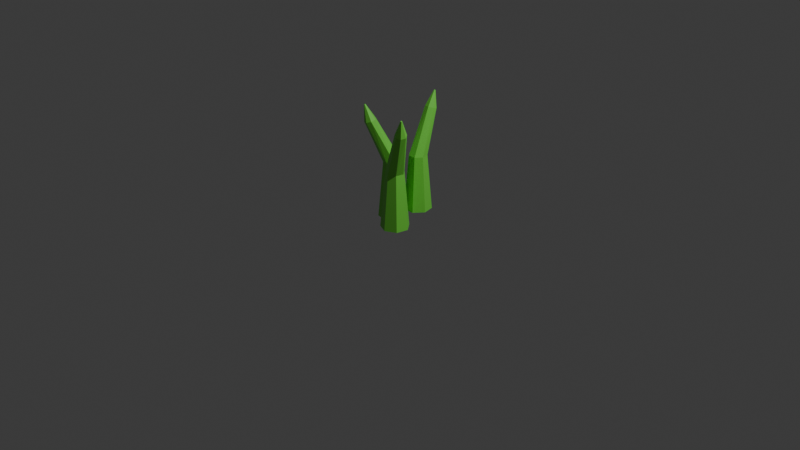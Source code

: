 # Source: Grass.blend  (saved by Blender 4.3.34; exported with 4.5.12 LTS)
import bpy
from mathutils import Matrix  # noqa: F401  (used for matrix-valued properties, if any)

bpy.ops.wm.read_factory_settings(use_empty=True)
scene = bpy.context.scene
scene.name = 'Scene'

# ---- collections
col_collection = bpy.data.collections.new('Collection'); scene.collection.children.link(col_collection)

# ---- materials (node trees are filled in below, after node groups)
mat_grass = bpy.data.materials.new('Grass')

# ---- material node trees
mat_grass.use_nodes = True; mat_grass.node_tree.nodes.clear()
_N = mat_grass.node_tree.nodes; _L = mat_grass.node_tree.links
n0 = _N.new('ShaderNodeBsdfPrincipled'); n0.name = 'Principled BSDF'; n0.location = (10, 300)
n0.inputs[0].default_value = (0.1912, 0.7991, 0.07619, 1.0)
n1 = _N.new('ShaderNodeOutputMaterial'); n1.name = 'Material Output'; n1.location = (300, 300)
_L.new(n0.outputs[0], n1.inputs[0])
n1.is_active_output = True

# ---- world
world_world = bpy.data.worlds.new('World'); scene.world = world_world
world_world.use_nodes = True; world_world.node_tree.nodes.clear()
_N = world_world.node_tree.nodes; _L = world_world.node_tree.links
n0 = _N.new('ShaderNodeOutputWorld'); n0.name = 'World Output'; n0.location = (300, 300)
n1 = _N.new('ShaderNodeBackground'); n1.name = 'Background'; n1.location = (10, 300)
n1.inputs[0].default_value = (0.05088, 0.05088, 0.05088, 1.0)
_L.new(n1.outputs[0], n0.inputs[0])
n0.is_active_output = True
world_world.color = (0.05088, 0.05088, 0.05088)
world_world.sun_shadow_jitter_overblur = 0.0

# ---- cameras
cam_camera = bpy.data.cameras.new('Camera')
cam_camera.clip_end = 100.0
cam_camera.ortho_scale = 7.314

# ---- lights
light_light = bpy.data.lights.new('Light', 'POINT')
light_light.energy = 1000.0
light_light.shadow_soft_size = 0.1

# ---- meshes
me_cylinder = bpy.data.meshes.new('Cylinder')
me_cylinder.from_pydata([(-6.396e-10, 0.4054, 0.04709), (-1.619e-09, 0.3536, 0.6314), (0.116, 0.3495, 0.04709), (0.07546, 0.3172, 0.6314), (0.1446, 0.224, 0.04709), (0.0941, 0.2356, 0.6314), (0.06436, 0.1234, 0.04709), (0.04188, 0.1701, 0.6314), (-0.06436, 0.1234, 0.04709), (-0.04188, 0.1701, 0.6314), (-0.1446, 0.224, 0.04709), (-0.0941, 0.2356, 0.6314), (-0.116, 0.3495, 0.04709), (-0.07546, 0.3172, 0.6314), (-0.006869, 0.5015, 1.071), (0.03708, 0.4749, 1.079), (0.04275, 0.4255, 1.094), (0.005865, 0.3906, 1.105), (-0.04579, 0.3964, 1.104), (-0.07333, 0.4386, 1.091), (-0.056, 0.4854, 1.076), (-0.01143, 0.5036, 1.25), (-0.005494, 0.5, 1.251), (-0.004729, 0.4934, 1.253), (-0.009707, 0.4887, 1.255), (-0.01668, 0.4894, 1.255), (-0.0204, 0.4951, 1.253), (-0.01806, 0.5014, 1.251), (0.2858, -0.3026, 0.04709), (0.2446, -0.2713, 0.6314), (0.1712, -0.3612, 0.04709), (0.17, -0.3094, 0.6314), (0.05393, -0.3081, 0.04709), (0.09367, -0.2748, 0.6314), (0.02234, -0.1833, 0.04709), (0.07312, -0.1936, 0.6314), (0.1002, -0.0808, 0.04709), (0.1238, -0.1269, 0.6314), (0.2289, -0.07777, 0.04709), (0.2075, -0.125, 0.6314), (0.3115, -0.1765, 0.04709), (0.2613, -0.1892, 0.6314), (0.3916, -0.3486, 1.071), (0.3438, -0.3675, 1.079), (0.3011, -0.3422, 1.094), (0.2956, -0.2917, 1.105), (0.3315, -0.2541, 1.104), (0.3817, -0.2577, 1.091), (0.4085, -0.2997, 1.076), (0.3961, -0.3463, 1.25), (0.3896, -0.3488, 1.251), (0.3839, -0.3454, 1.253), (0.3831, -0.3386, 1.255), (0.388, -0.3335, 1.255), (0.3947, -0.334, 1.253), (0.3984, -0.3397, 1.251), (-0.1309, -0.1655, 0.04709), (-0.09878, -0.1248, 0.6314), (-0.1873, -0.04976, 0.04709), (-0.1355, -0.04951, 0.6314), (-0.132, 0.06648, 0.04709), (-0.0995, 0.02613, 0.6314), (-0.006644, 0.09573, 0.04709), (-0.01793, 0.04516, 0.6314), (0.09438, 0.01595, 0.04709), (0.0478, -0.006752, 0.6314), (0.095, -0.1128, 0.04709), (0.04821, -0.09051, 0.6314), (-0.005256, -0.1935, 0.04709), (-0.01703, -0.143, 0.6314), (-0.1895, -0.2837, 1.071), (-0.2075, -0.2355, 1.079), (-0.1814, -0.1933, 1.094), (-0.1308, -0.1888, 1.105), (-0.09385, -0.2254, 1.104), (-0.09838, -0.2755, 1.091), (-0.141, -0.3015, 1.076), (-0.1873, -0.2882, 1.25), (-0.1897, -0.2817, 1.251), (-0.1862, -0.276, 1.253), (-0.1793, -0.2754, 1.255), (-0.1743, -0.2803, 1.255), (-0.175, -0.2871, 1.253), (-0.1807, -0.2906, 1.251)], [], [(0, 1, 3, 2), (2, 3, 5, 4), (4, 5, 7, 6), (6, 7, 9, 8), (8, 9, 11, 10), (5, 3, 15, 16), (10, 11, 13, 12), (12, 13, 1, 0), (0, 2, 4, 6, 8, 10, 12), (14, 20, 27, 21), (11, 9, 18, 19), (3, 1, 14, 15), (7, 5, 16, 17), (13, 11, 19, 20), (9, 7, 17, 18), (1, 13, 20, 14), (22, 21, 27, 26, 25, 24, 23), (19, 18, 25, 26), (17, 16, 23, 24), (15, 14, 21, 22), (20, 19, 26, 27), (18, 17, 24, 25), (16, 15, 22, 23), (28, 29, 31, 30), (30, 31, 33, 32), (32, 33, 35, 34), (34, 35, 37, 36), (36, 37, 39, 38), (33, 31, 43, 44), (38, 39, 41, 40), (40, 41, 29, 28), (28, 30, 32, 34, 36, 38, 40), (42, 48, 55, 49), (39, 37, 46, 47), (31, 29, 42, 43), (35, 33, 44, 45), (41, 39, 47, 48), (37, 35, 45, 46), (29, 41, 48, 42), (50, 49, 55, 54, 53, 52, 51), (47, 46, 53, 54), (45, 44, 51, 52), (43, 42, 49, 50), (48, 47, 54, 55), (46, 45, 52, 53), (44, 43, 50, 51), (56, 57, 59, 58), (58, 59, 61, 60), (60, 61, 63, 62), (62, 63, 65, 64), (64, 65, 67, 66), (61, 59, 71, 72), (66, 67, 69, 68), (68, 69, 57, 56), (56, 58, 60, 62, 64, 66, 68), (70, 76, 83, 77), (67, 65, 74, 75), (59, 57, 70, 71), (63, 61, 72, 73), (69, 67, 75, 76), (65, 63, 73, 74), (57, 69, 76, 70), (78, 77, 83, 82, 81, 80, 79), (75, 74, 81, 82), (73, 72, 79, 80), (71, 70, 77, 78), (76, 75, 82, 83), (74, 73, 80, 81), (72, 71, 78, 79)])
_uv = me_cylinder.uv_layers.new(name='UVMap')
_uv.uv.foreach_set('vector', [1.0, 0.5, 1.0, 1.0, 0.8571, 1.0, 0.8571, 0.5, 0.8571, 0.5, 0.8571, 1.0, 0.7143, 1.0, 0.7143, 0.5, 0.7143, 0.5, 0.7143, 1.0, 0.5714, 1.0, 0.5714, 0.5, 0.5714, 0.5, 0.5714, 1.0, 0.4286, 1.0, 0.4286, 0.5, 0.4286, 0.5, 0.4286, 1.0, 0.2857, 1.0, 0.2857, 0.5, 0.7143, 1.0, 0.8571, 1.0, 0.8571, 1.0, 0.7143, 1.0, 0.2857, 0.5, 0.2857, 1.0, 0.1429, 1.0, 0.1429, 0.5, 0.1429, 0.5, 0.1429, 1.0, 2.98e-08, 1.0, 2.98e-08, 0.5, 0.75, 0.49, 0.9376, 0.3996, 0.984, 0.1966, 0.8541, 0.03377, 0.6459, 0.03377, 0.516, 0.1966, 0.5624, 0.3996, 2.98e-08, 1.0, 0.1429, 1.0, 0.1429, 1.0, 2.98e-08, 1.0, 0.2857, 1.0, 0.4286, 1.0, 0.4286, 1.0, 0.2857, 1.0, 0.8571, 1.0, 1.0, 1.0, 1.0, 1.0, 0.8571, 1.0, 0.5714, 1.0, 0.7143, 1.0, 0.7143, 1.0, 0.5714, 1.0, 0.1429, 1.0, 0.2857, 1.0, 0.2857, 1.0, 0.1429, 1.0, 0.4286, 1.0, 0.5714, 1.0, 0.5714, 1.0, 0.4286, 1.0, 2.98e-08, 1.0, 0.1429, 1.0, 0.1429, 1.0, 2.98e-08, 1.0, 0.4376, 0.3996, 0.25, 0.49, 0.06236, 0.3996, 0.01602, 0.1966, 0.1459, 0.03377, 0.3541, 0.03377, 0.484, 0.1966, 0.2857, 1.0, 0.4286, 1.0, 0.4286, 1.0, 0.2857, 1.0, 0.5714, 1.0, 0.7143, 1.0, 0.7143, 1.0, 0.5714, 1.0, 0.8571, 1.0, 1.0, 1.0, 1.0, 1.0, 0.8571, 1.0, 0.1429, 1.0, 0.2857, 1.0, 0.2857, 1.0, 0.1429, 1.0, 0.4286, 1.0, 0.5714, 1.0, 0.5714, 1.0, 0.4286, 1.0, 0.7143, 1.0, 0.8571, 1.0, 0.8571, 1.0, 0.7143, 1.0, 1.0, 0.5, 1.0, 1.0, 0.8571, 1.0, 0.8571, 0.5, 0.8571, 0.5, 0.8571, 1.0, 0.7143, 1.0, 0.7143, 0.5, 0.7143, 0.5, 0.7143, 1.0, 0.5714, 1.0, 0.5714, 0.5, 0.5714, 0.5, 0.5714, 1.0, 0.4286, 1.0, 0.4286, 0.5, 0.4286, 0.5, 0.4286, 1.0, 0.2857, 1.0, 0.2857, 0.5, 0.7143, 1.0, 0.8571, 1.0, 0.8571, 1.0, 0.7143, 1.0, 0.2857, 0.5, 0.2857, 1.0, 0.1429, 1.0, 0.1429, 0.5, 0.1429, 0.5, 0.1429, 1.0, 2.98e-08, 1.0, 2.98e-08, 0.5, 0.75, 0.49, 0.9376, 0.3996, 0.984, 0.1966, 0.8541, 0.03377, 0.6459, 0.03377, 0.516, 0.1966, 0.5624, 0.3996, 2.98e-08, 1.0, 0.1429, 1.0, 0.1429, 1.0, 2.98e-08, 1.0, 0.2857, 1.0, 0.4286, 1.0, 0.4286, 1.0, 0.2857, 1.0, 0.8571, 1.0, 1.0, 1.0, 1.0, 1.0, 0.8571, 1.0, 0.5714, 1.0, 0.7143, 1.0, 0.7143, 1.0, 0.5714, 1.0, 0.1429, 1.0, 0.2857, 1.0, 0.2857, 1.0, 0.1429, 1.0, 0.4286, 1.0, 0.5714, 1.0, 0.5714, 1.0, 0.4286, 1.0, 2.98e-08, 1.0, 0.1429, 1.0, 0.1429, 1.0, 2.98e-08, 1.0, 0.4376, 0.3996, 0.25, 0.49, 0.06236, 0.3996, 0.01602, 0.1966, 0.1459, 0.03377, 0.3541, 0.03377, 0.484, 0.1966, 0.2857, 1.0, 0.4286, 1.0, 0.4286, 1.0, 0.2857, 1.0, 0.5714, 1.0, 0.7143, 1.0, 0.7143, 1.0, 0.5714, 1.0, 0.8571, 1.0, 1.0, 1.0, 1.0, 1.0, 0.8571, 1.0, 0.1429, 1.0, 0.2857, 1.0, 0.2857, 1.0, 0.1429, 1.0, 0.4286, 1.0, 0.5714, 1.0, 0.5714, 1.0, 0.4286, 1.0, 0.7143, 1.0, 0.8571, 1.0, 0.8571, 1.0, 0.7143, 1.0, 1.0, 0.5, 1.0, 1.0, 0.8571, 1.0, 0.8571, 0.5, 0.8571, 0.5, 0.8571, 1.0, 0.7143, 1.0, 0.7143, 0.5, 0.7143, 0.5, 0.7143, 1.0, 0.5714, 1.0, 0.5714, 0.5, 0.5714, 0.5, 0.5714, 1.0, 0.4286, 1.0, 0.4286, 0.5, 0.4286, 0.5, 0.4286, 1.0, 0.2857, 1.0, 0.2857, 0.5, 0.7143, 1.0, 0.8571, 1.0, 0.8571, 1.0, 0.7143, 1.0, 0.2857, 0.5, 0.2857, 1.0, 0.1429, 1.0, 0.1429, 0.5, 0.1429, 0.5, 0.1429, 1.0, 2.98e-08, 1.0, 2.98e-08, 0.5, 0.75, 0.49, 0.9376, 0.3996, 0.984, 0.1966, 0.8541, 0.03377, 0.6459, 0.03377, 0.516, 0.1966, 0.5624, 0.3996, 2.98e-08, 1.0, 0.1429, 1.0, 0.1429, 1.0, 2.98e-08, 1.0, 0.2857, 1.0, 0.4286, 1.0, 0.4286, 1.0, 0.2857, 1.0, 0.8571, 1.0, 1.0, 1.0, 1.0, 1.0, 0.8571, 1.0, 0.5714, 1.0, 0.7143, 1.0, 0.7143, 1.0, 0.5714, 1.0, 0.1429, 1.0, 0.2857, 1.0, 0.2857, 1.0, 0.1429, 1.0, 0.4286, 1.0, 0.5714, 1.0, 0.5714, 1.0, 0.4286, 1.0, 2.98e-08, 1.0, 0.1429, 1.0, 0.1429, 1.0, 2.98e-08, 1.0, 0.4376, 0.3996, 0.25, 0.49, 0.06236, 0.3996, 0.01602, 0.1966, 0.1459, 0.03377, 0.3541, 0.03377, 0.484, 0.1966, 0.2857, 1.0, 0.4286, 1.0, 0.4286, 1.0, 0.2857, 1.0, 0.5714, 1.0, 0.7143, 1.0, 0.7143, 1.0, 0.5714, 1.0, 0.8571, 1.0, 1.0, 1.0, 1.0, 1.0, 0.8571, 1.0, 0.1429, 1.0, 0.2857, 1.0, 0.2857, 1.0, 0.1429, 1.0, 0.4286, 1.0, 0.5714, 1.0, 0.5714, 1.0, 0.4286, 1.0, 0.7143, 1.0, 0.8571, 1.0, 0.8571, 1.0, 0.7143, 1.0])
me_cylinder.materials.append(mat_grass)
me_cylinder.update()

# ---- objects
ob_light = bpy.data.objects.new('Light', light_light)
ob_camera = bpy.data.objects.new('Camera', cam_camera)
ob_cylinder = bpy.data.objects.new('Cylinder', me_cylinder)

# ---- transforms, parenting, visibility, modifiers, constraints
ob_light.location = (4.076, 1.005, 5.904)
ob_light.rotation_euler = (0.6503, 0.05522, 1.866)
ob_light.lock_rotations_4d = False
ob_light.empty_display_type = 'ARROWS'
ob_light.color = (0.0, 0.0, 0.0, 0.0)
ob_light.lineart.crease_threshold = 0.0
ob_camera.location = (7.359, -6.926, 4.958)
ob_camera.rotation_euler = (1.109, 0.0, 0.8149)
ob_camera.lock_rotations_4d = False
ob_camera.empty_display_type = 'ARROWS'
ob_camera.color = (0.0, 0.0, 0.0, 0.0)
ob_camera.display_type = 'WIRE'
ob_camera.lineart.crease_threshold = 0.0
ob_cylinder.location = (0.0, 0.0, 0.0)

# ---- collection membership
col_collection.objects.link(ob_light)
col_collection.objects.link(ob_camera)
col_collection.objects.link(ob_cylinder)

# ---- scene / render settings (as saved in the file)
scene.camera = ob_camera
scene.frame_start = 1; scene.frame_end = 250; scene.frame_set(1)
scene.render.engine = 'BLENDER_EEVEE_NEXT'
bpy.context.view_layer.update()

